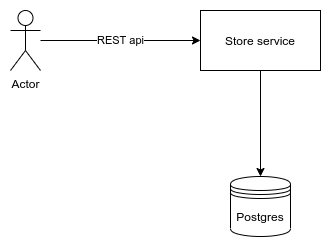

The diagram above was exported from draw.io. Its source (the exported page's mxGraphModel, read from the mxfile embedded in the PNG):
<mxGraphModel dx="1355" dy="806" grid="1" gridSize="10" guides="1" tooltips="1" connect="1" arrows="1" fold="1" page="1" pageScale="1" pageWidth="1169" pageHeight="827" math="0" shadow="0">
  <root>
    <mxCell id="0" />
    <mxCell id="1" parent="0" />
    <mxCell id="2" value="REST api" style="edgeStyle=orthogonalEdgeStyle;rounded=0;orthogonalLoop=1;jettySize=auto;html=1;entryX=0;entryY=0.5;entryDx=0;entryDy=0;" edge="1" source="3" target="6" parent="1">
      <mxGeometry relative="1" as="geometry">
        <mxPoint x="300" y="384" as="targetPoint" />
      </mxGeometry>
    </mxCell>
    <mxCell id="3" value="Actor" style="shape=umlActor;verticalLabelPosition=bottom;labelBackgroundColor=#ffffff;verticalAlign=top;html=1;outlineConnect=0;" vertex="1" parent="1">
      <mxGeometry x="190" y="354" width="30" height="60" as="geometry" />
    </mxCell>
    <mxCell id="4" value="Postgres&lt;br&gt;" style="shape=datastore;whiteSpace=wrap;html=1;" vertex="1" parent="1">
      <mxGeometry x="410" y="520" width="60" height="60" as="geometry" />
    </mxCell>
    <mxCell id="5" value="" style="edgeStyle=orthogonalEdgeStyle;rounded=0;orthogonalLoop=1;jettySize=auto;html=1;entryX=0.5;entryY=0;entryDx=0;entryDy=0;" edge="1" source="6" target="4" parent="1">
      <mxGeometry relative="1" as="geometry">
        <mxPoint x="440" y="494" as="targetPoint" />
      </mxGeometry>
    </mxCell>
    <mxCell id="6" value="Store service" style="rounded=0;whiteSpace=wrap;html=1;" vertex="1" parent="1">
      <mxGeometry x="380" y="354" width="120" height="60" as="geometry" />
    </mxCell>
  </root>
</mxGraphModel>